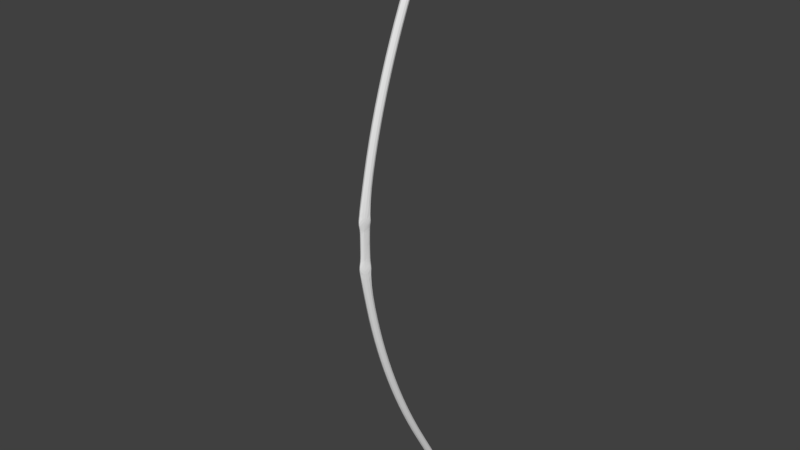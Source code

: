 # Source: Bow.blend  (saved by Blender 2.79.0; exported with 4.5.12 LTS)
import bpy
from mathutils import Matrix  # noqa: F401  (used for matrix-valued properties, if any)

bpy.ops.wm.read_factory_settings(use_empty=True)
scene = bpy.context.scene
scene.name = 'Scene'

# ---- collections
col_collection_1 = bpy.data.collections.new('Collection 1'); scene.collection.children.link(col_collection_1)

# ---- world
world_world = bpy.data.worlds.new('World'); scene.world = world_world
world_world.color = (0.05088, 0.05088, 0.05088)
world_world.use_sun_shadow = False
world_world.sun_shadow_jitter_overblur = 0.0
world_world.cycles.sampling_method = 'MANUAL'

# ---- meshes
me_cylinder_001 = bpy.data.meshes.new('Cylinder.001')
me_cylinder_001.from_pydata([(-4.831e-07, 1.835, -5.691), (5.12e-07, 1.835, 5.691), (-0.1429, 2.082, -5.691), (-0.1429, 2.082, 5.691), (0.1429, 2.082, -5.691), (0.1429, 2.082, 5.691), (-3.927e-07, 1.235, -4.657), (-3.022e-07, 0.735, -3.622), (-2.117e-07, 0.335, -2.587), (-1.213e-07, 0.03503, -1.552), (-3.081e-08, -0.165, -0.5174), (5.966e-08, -0.165, 0.5174), (1.501e-07, 0.03503, 1.552), (2.406e-07, 0.335, 2.587), (3.311e-07, 0.735, 3.622), (4.215e-07, 1.235, 4.657), (-0.1429, 1.482, 4.657), (-0.1429, 0.9825, 3.622), (-0.1429, 0.5825, 2.587), (-0.1429, 0.2825, 1.552), (-0.1429, 0.08249, 0.5174), (-0.1429, 0.08249, -0.5174), (-0.1429, 0.2825, -1.552), (-0.1429, 0.5825, -2.587), (-0.1429, 0.9825, -3.622), (-0.1429, 1.482, -4.657), (0.1429, 1.482, 4.657), (0.1429, 0.9825, 3.622), (0.1429, 0.5825, 2.587), (0.1429, 0.2825, 1.552), (0.1429, 0.08249, 0.5174), (0.1429, 0.08249, -0.5174), (0.1429, 0.2825, -1.552), (0.1429, 0.5825, -2.587), (0.1429, 0.9825, -3.622), (0.1429, 1.482, -4.657), (0.08356, 0.08249, 0.3467), (0.08356, 0.08249, -0.3467), (-0.08356, 0.08249, 0.3467), (-0.08356, 0.08249, -0.3467), (-8.194e-09, -0.07448, -0.3138), (1.442e-08, -0.07448, 1.416e-07), (3.704e-08, -0.07448, 0.3138), (0.04178, -0.04441, 0.3302), (-0.04178, -0.04441, 0.3302), (-0.04178, -0.04441, -0.3302), (0.04178, -0.04441, -0.3302), (0.02785, 0.1346, -0.3702), (-0.02785, 0.1346, -0.3702), (0.02785, 0.1346, 0.3702), (-0.02785, 0.1346, 0.3702), (4.785e-08, 0.08249, 0.5174), (-4.261e-08, 0.08249, -0.5174), (-0.08356, 0.08249, -1.059e-07), (0.08356, 0.08249, -1.629e-07), (1.321e-08, 0.1346, 0.3702), (-7.257e-09, 0.1346, -0.3702), (5.251e-07, 1.835, 5.841), (-0.1429, 2.082, 5.841), (0.1429, 2.082, 5.841), (-4.963e-07, 1.835, -5.841), (-0.1429, 2.082, -5.841), (0.1429, 2.082, -5.841)], [], [(15, 1, 3, 16), (16, 3, 5, 26), (1, 5, 59, 57), (26, 5, 1, 15), (4, 0, 60, 62), (4, 35, 6, 0), (35, 34, 7, 6), (34, 33, 8, 7), (33, 32, 9, 8), (32, 31, 10, 9), (30, 29, 12, 11), (29, 28, 13, 12), (28, 27, 14, 13), (27, 26, 15, 14), (2, 25, 35, 4), (25, 24, 34, 35), (24, 23, 33, 34), (23, 22, 32, 33), (22, 21, 52, 31, 32), (20, 19, 29, 30, 51), (19, 18, 28, 29), (18, 17, 27, 28), (17, 16, 26, 27), (0, 6, 25, 2), (6, 7, 24, 25), (7, 8, 23, 24), (8, 9, 22, 23), (9, 10, 21, 22), (11, 12, 19, 20), (12, 13, 18, 19), (13, 14, 17, 18), (14, 15, 16, 17), (31, 47, 37), (39, 48, 21), (36, 30, 43), (30, 49, 51), (56, 52, 48), (31, 52, 47), (47, 52, 56), (48, 52, 21), (42, 11, 44), (42, 43, 11), (55, 50, 51), (55, 56, 50), (21, 45, 39), (21, 10, 45), (20, 44, 11), (11, 43, 30), (36, 49, 30), (10, 31, 46), (31, 37, 46), (37, 47, 54), (47, 49, 54), (43, 54, 36), (49, 55, 51), (49, 47, 55), (56, 55, 47), (56, 48, 50), (39, 53, 48), (48, 53, 50), (53, 39, 45), (42, 44, 41), (42, 41, 43), (43, 41, 46), (49, 36, 54), (46, 54, 43), (54, 46, 37), (50, 20, 51), (38, 20, 50), (38, 44, 20), (44, 38, 53), (38, 50, 53), (45, 44, 53), (44, 45, 41), (40, 41, 45), (40, 45, 10), (40, 10, 46), (40, 46, 41), (58, 57, 59), (5, 3, 58, 59), (3, 1, 57, 58), (60, 61, 62), (2, 4, 62, 61), (0, 2, 61, 60)])
me_cylinder_001.use_remesh_preserve_volume = False
me_cylinder_001.use_remesh_preserve_attributes = False
me_cylinder_001.use_mirror_vertex_groups = False
me_cylinder_001.update()

# ---- objects
ob_cylinder = bpy.data.objects.new('Cylinder', me_cylinder_001)

# ---- transforms, parenting, visibility, modifiers, constraints
ob_cylinder.location = (0.0, 0.0, 0.0)
ob_cylinder.lineart.crease_threshold = 0.0
_m = ob_cylinder.modifiers.new('Subsurf', 'SUBSURF')
_m.uv_smooth = 'PRESERVE_CORNERS'
_m.quality = 2
_m.levels = 2
_m.show_only_control_edges = False

# ---- collection membership
col_collection_1.objects.link(ob_cylinder)

# ---- scene / render settings (as saved in the file)
scene.frame_start = 1; scene.frame_end = 250; scene.frame_set(1)
scene.render.engine = 'BLENDER_EEVEE_NEXT'
scene.render.resolution_percentage = 50
scene.render.dither_intensity = 0.0
scene.cycles.use_denoising = False
scene.cycles.samples = 128
scene.cycles.sampling_pattern = 'TABULATED_SOBOL'
scene.cycles.use_adaptive_sampling = False
scene.cycles.use_light_tree = False
scene.cycles.blur_glossy = 0.0
scene.cycles.sample_clamp_indirect = 0.0
scene.view_settings.view_transform = 'Standard'
bpy.context.view_layer.update()

# ---- added for rendering (the .blend has no active camera and no usable light): camera, sun
cam_auto = bpy.data.cameras.new('AutoCamera')
cam_auto.lens = 50.0
cam_auto.sensor_width = 36.0
cam_auto.clip_end = 1000.0
ob_auto_camera = bpy.data.objects.new('AutoCamera', cam_auto)
scene.collection.objects.link(ob_auto_camera)
ob_auto_camera.location = (11.0107, -12.2541, 8.80856)
ob_auto_camera.rotation_euler = (1.09748, -7.21219e-08, 0.694738)
scene.camera = ob_auto_camera
light_auto_sun = bpy.data.lights.new('AutoSun', 'SUN')
light_auto_sun.energy = 3.0
light_auto_sun.angle = 0.0523599
ob_auto_sun = bpy.data.objects.new('AutoSun', light_auto_sun)
scene.collection.objects.link(ob_auto_sun)
ob_auto_sun.rotation_euler = (0.872665, 0.174533, 0.523599)
bpy.context.view_layer.update()
